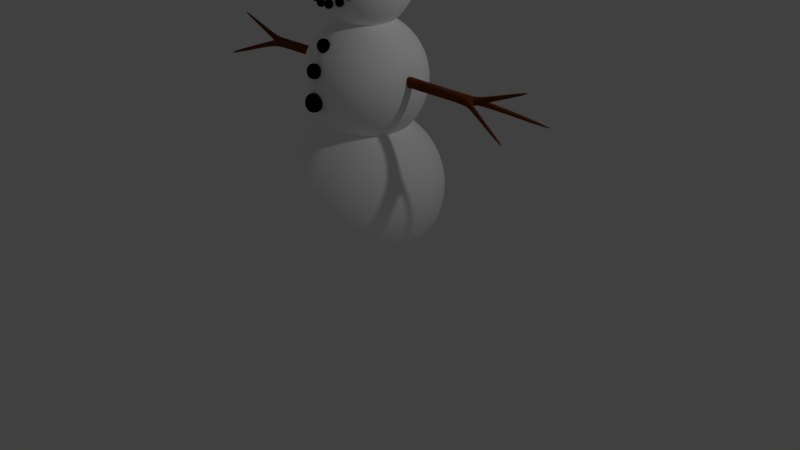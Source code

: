 # Source: Snowman.blend  (saved by Blender 2.79.0; exported with 4.5.12 LTS)
import bpy
from mathutils import Matrix  # noqa: F401  (used for matrix-valued properties, if any)

bpy.ops.wm.read_factory_settings(use_empty=True)
scene = bpy.context.scene
scene.name = 'Scene'

# ---- collections
col_collection_1 = bpy.data.collections.new('Collection 1'); scene.collection.children.link(col_collection_1)

# ---- materials (node trees are filled in below, after node groups)
mat_snow = bpy.data.materials.new('Snow')
mat_snow.alpha_threshold = 0.0
mat_snow.use_transparent_shadow = False
mat_snow.diffuse_color = (1.0, 1.0, 1.0, 1.0)
mat_snow.roughness = 0.5
mat_coals = bpy.data.materials.new('Coals')
mat_coals.alpha_threshold = 0.0
mat_coals.use_transparent_shadow = False
mat_coals.diffuse_color = (0.0, 0.0, 0.0, 1.0)
mat_coals.roughness = 0.5
mat_carrot = bpy.data.materials.new('Carrot')
mat_carrot.alpha_threshold = 0.0
mat_carrot.use_transparent_shadow = False
mat_carrot.diffuse_color = (1.0, 0.1778, 0.0, 1.0)
mat_carrot.roughness = 0.5
mat_twigs = bpy.data.materials.new('Twigs')
mat_twigs.alpha_threshold = 0.0
mat_twigs.use_transparent_shadow = False
mat_twigs.diffuse_color = (0.1523, 0.04068, 0.01006, 1.0)
mat_twigs.roughness = 0.5
mat_hat = bpy.data.materials.new('Hat')
mat_hat.alpha_threshold = 0.0
mat_hat.use_transparent_shadow = False
mat_hat.diffuse_color = (0.0, 0.0, 0.0, 1.0)
mat_hat.roughness = 0.5
mat_hat_stripe = bpy.data.materials.new('Hat-Stripe')
mat_hat_stripe.alpha_threshold = 0.0
mat_hat_stripe.use_transparent_shadow = False
mat_hat_stripe.diffuse_color = (0.8, 0.002989, 0.0, 1.0)
mat_hat_stripe.roughness = 0.5

# ---- material node trees

# ---- world
world_world = bpy.data.worlds.new('World'); scene.world = world_world
world_world.color = (0.05088, 0.05088, 0.05088)
world_world.use_sun_shadow = False
world_world.sun_shadow_jitter_overblur = 0.0
world_world.cycles.sampling_method = 'MANUAL'

# ---- cameras
cam_camera = bpy.data.cameras.new('Camera')
cam_camera.clip_end = 100.0
cam_camera.lens = 35.0
cam_camera.sensor_width = 32.0
cam_camera.sensor_height = 18.0
cam_camera.ortho_scale = 7.314
cam_camera.dof.focus_distance = 0.0
cam_camera.dof.aperture_fstop = 128.0

# ---- lights
light_lamp = bpy.data.lights.new('Lamp', 'POINT')
light_lamp.transmission_factor = 0.0
light_lamp.cutoff_distance = 30.0
light_lamp.energy = 100.0
light_lamp.shadow_buffer_clip_start = 1.001
light_lamp.shadow_soft_size = 0.1
light_lamp.shadow_maximum_resolution = 0.006
light_lamp.use_absolute_resolution = True

# ---- meshes
me_sphere_001 = bpy.data.meshes.new('Sphere.001')
me_sphere_001.from_pydata([(0.0, 0.3827, 1.905), (0.0, 0.7071, 1.688), (0.0, 0.9239, 1.364), (0.0, 1.0, 0.981), (0.0, 0.9239, 0.5983), (0.0, 0.7071, 0.2739), (0.0, 0.3827, 0.05712), (0.0, 1.51e-07, -0.019), (0.0, 1.149e-08, 1.981), (0.1464, 0.3536, 1.905), (0.2706, 0.6533, 1.688), (0.3536, 0.8536, 1.364), (0.3827, 0.9239, 0.981), (0.3536, 0.8536, 0.5983), (0.2706, 0.6533, 0.2739), (0.1464, 0.3536, 0.05712), (0.2706, 0.2706, 1.905), (0.5, 0.5, 1.688), (0.6533, 0.6533, 1.364), (0.7071, 0.7071, 0.981), (0.6533, 0.6533, 0.5983), (0.5, 0.5, 0.2739), (0.2706, 0.2706, 0.05712), (0.3536, 0.1464, 1.905), (0.6533, 0.2706, 1.688), (0.8536, 0.3536, 1.364), (0.9239, 0.3827, 0.981), (0.8536, 0.3536, 0.5983), (0.6533, 0.2706, 0.2739), (0.3536, 0.1464, 0.05712), (0.3827, 1.307e-07, 1.905), (0.7071, 7.11e-08, 1.688), (0.9239, 1.149e-08, 1.364), (1.0, 1.149e-08, 0.981), (0.9239, 1.149e-08, 0.5983), (0.7071, 7.11e-08, 0.2739), (0.3827, 5.62e-08, 0.05712), (0.3536, -0.1464, 1.905), (0.6533, -0.2706, 1.688), (0.8536, -0.3536, 1.364), (0.9239, -0.3827, 0.981), (0.8536, -0.3536, 0.5983), (0.6533, -0.2706, 0.2739), (0.3536, -0.1464, 0.05712), (0.2706, -0.2706, 1.905), (0.5, -0.5, 1.688), (0.6533, -0.6533, 1.364), (0.7071, -0.7071, 0.981), (0.6533, -0.6533, 0.5983), (0.5, -0.5, 0.2739), (0.2706, -0.2706, 0.05712), (0.1464, -0.3536, 1.905), (0.2706, -0.6533, 1.688), (0.3536, -0.8536, 1.364), (0.3827, -0.9239, 0.981), (0.3536, -0.8536, 0.5983), (0.2706, -0.6533, 0.2739), (0.1464, -0.3536, 0.05712), (0.0, -0.3827, 1.905), (0.0, -0.7071, 1.688), (0.0, -0.9239, 1.364), (0.0, -1.0, 0.981), (0.0, -0.9239, 0.5983), (0.0, -0.7071, 0.2739), (0.0, -0.3827, 0.05712), (0.0, 0.2987, 3.065), (0.0, 0.552, 2.896), (0.0, 0.7212, 2.642), (0.0, 0.7806, 2.344), (0.0, 0.7212, 2.045), (0.0, 0.552, 1.792), (0.0, 0.2987, 1.622), (0.0, 1.724e-07, 1.563), (0.0, 6.353e-08, 3.124), (0.1143, 0.276, 3.065), (0.2112, 0.51, 2.896), (0.276, 0.6663, 2.642), (0.2987, 0.7212, 2.344), (0.276, 0.6663, 2.045), (0.2112, 0.51, 1.792), (0.1143, 0.276, 1.622), (0.2112, 0.2112, 3.065), (0.3903, 0.3903, 2.896), (0.51, 0.51, 2.642), (0.552, 0.552, 2.344), (0.51, 0.51, 2.045), (0.3903, 0.3903, 1.792), (0.2112, 0.2112, 1.622), (0.276, 0.1143, 3.065), (0.51, 0.2112, 2.896), (0.6663, 0.276, 2.642), (0.7212, 0.2987, 2.344), (0.6663, 0.276, 2.045), (0.51, 0.2112, 1.792), (0.276, 0.1143, 1.622), (0.2987, 1.566e-07, 3.065), (0.552, 1.101e-07, 2.896), (0.7212, 6.353e-08, 2.642), (0.7806, 6.353e-08, 2.344), (0.7212, 6.353e-08, 2.045), (0.552, 1.101e-07, 1.792), (0.2987, 9.842e-08, 1.622), (0.276, -0.1143, 3.065), (0.51, -0.2112, 2.896), (0.6663, -0.276, 2.642), (0.7212, -0.2987, 2.344), (0.6663, -0.276, 2.045), (0.51, -0.2112, 1.792), (0.276, -0.1143, 1.622), (0.2112, -0.2112, 3.065), (0.3903, -0.3903, 2.896), (0.51, -0.51, 2.642), (0.552, -0.552, 2.344), (0.51, -0.51, 2.045), (0.3903, -0.3903, 1.792), (0.2112, -0.2112, 1.622), (0.1143, -0.276, 3.065), (0.2112, -0.51, 2.896), (0.276, -0.6663, 2.642), (0.2987, -0.7212, 2.344), (0.276, -0.6663, 2.045), (0.2112, -0.51, 1.792), (0.1143, -0.276, 1.622), (0.0, -0.2987, 3.065), (0.0, -0.552, 2.896), (0.0, -0.7212, 2.642), (0.0, -0.7806, 2.344), (0.0, -0.7212, 2.045), (0.0, -0.552, 1.792), (0.0, -0.2987, 1.622), (0.0, 0.2364, 4.089), (0.0, 0.4369, 3.955), (0.0, 0.5708, 3.755), (0.0, 0.6179, 3.518), (0.0, 0.5708, 3.282), (0.0, 0.4369, 3.081), (0.0, 0.2364, 2.948), (0.0, 1.798e-07, 2.901), (0.0, 9.364e-08, 4.136), (0.09048, 0.2184, 4.089), (0.1672, 0.4036, 3.955), (0.2184, 0.5274, 3.755), (0.2364, 0.5708, 3.518), (0.2184, 0.5274, 3.282), (0.1672, 0.4036, 3.081), (0.09048, 0.2184, 2.948), (0.1672, 0.1672, 4.089), (0.3089, 0.3089, 3.955), (0.4036, 0.4036, 3.755), (0.4369, 0.4369, 3.518), (0.4036, 0.4036, 3.282), (0.3089, 0.3089, 3.081), (0.1672, 0.1672, 2.948), (0.2184, 0.09048, 4.089), (0.4036, 0.1672, 3.955), (0.5274, 0.2184, 3.755), (0.5708, 0.2364, 3.518), (0.5274, 0.2184, 3.282), (0.4036, 0.1672, 3.081), (0.2184, 0.09048, 2.948), (0.2364, 1.673e-07, 4.089), (0.4369, 1.305e-07, 3.955), (0.5708, 9.364e-08, 3.755), (0.6179, 9.364e-08, 3.518), (0.5708, 9.364e-08, 3.282), (0.4369, 1.305e-07, 3.081), (0.2364, 1.213e-07, 2.948), (0.2184, -0.09048, 4.089), (0.4036, -0.1672, 3.955), (0.5274, -0.2184, 3.755), (0.5708, -0.2364, 3.518), (0.5274, -0.2184, 3.282), (0.4036, -0.1672, 3.081), (0.2184, -0.09048, 2.948), (0.1672, -0.1672, 4.089), (0.3089, -0.3089, 3.955), (0.4036, -0.4036, 3.755), (0.4369, -0.4369, 3.518), (0.4036, -0.4036, 3.282), (0.3089, -0.3089, 3.081), (0.1672, -0.1672, 2.948), (0.09048, -0.2184, 4.089), (0.1672, -0.4036, 3.955), (0.2184, -0.5274, 3.755), (0.2364, -0.5708, 3.518), (0.2184, -0.5274, 3.282), (0.1672, -0.4036, 3.081), (0.09048, -0.2184, 2.948), (0.0, -0.2364, 4.089), (0.0, -0.4369, 3.955), (0.0, -0.5708, 3.755), (0.0, -0.6179, 3.518), (0.0, -0.5708, 3.282), (0.0, -0.4369, 3.081), (0.0, -0.2364, 2.948), (0.2114, -0.5349, 3.584), (0.2705, -0.4758, 3.785), (0.295, -0.4513, 3.702), (0.2705, -0.4758, 3.618), (0.295, -0.5349, 3.785), (0.3296, -0.5349, 3.702), (0.295, -0.5349, 3.618), (0.2705, -0.5939, 3.785), (0.295, -0.6184, 3.702), (0.2705, -0.5939, 3.618), (0.2114, -0.6184, 3.785), (0.2114, -0.653, 3.702), (0.2114, -0.6184, 3.618), (0.2114, -0.5349, 3.82), (0.1524, -0.5939, 3.785), (0.1279, -0.6184, 3.702), (0.1524, -0.5939, 3.618), (0.1279, -0.5349, 3.785), (0.09334, -0.5349, 3.702), (0.1279, -0.5349, 3.618), (0.1524, -0.4758, 3.785), (0.1279, -0.4513, 3.702), (0.1524, -0.4758, 3.618), (0.2114, -0.4513, 3.785), (0.2114, -0.4167, 3.702), (0.2114, -0.4513, 3.618), (0.3118, -0.4953, 3.341), (0.3418, -0.4654, 3.444), (0.3542, -0.453, 3.401), (0.3418, -0.4654, 3.359), (0.3542, -0.4953, 3.444), (0.3717, -0.4953, 3.401), (0.3542, -0.4953, 3.359), (0.3418, -0.5253, 3.444), (0.3542, -0.5377, 3.401), (0.3418, -0.5253, 3.359), (0.3118, -0.5377, 3.444), (0.3118, -0.5553, 3.401), (0.3118, -0.5377, 3.359), (0.3118, -0.4953, 3.461), (0.2818, -0.5253, 3.444), (0.2694, -0.5377, 3.401), (0.2818, -0.5253, 3.359), (0.2694, -0.4953, 3.444), (0.2519, -0.4953, 3.401), (0.2694, -0.4953, 3.359), (0.2818, -0.4654, 3.444), (0.2694, -0.453, 3.401), (0.2818, -0.4654, 3.359), (0.3118, -0.453, 3.444), (0.3118, -0.4354, 3.401), (0.3118, -0.453, 3.359), (0.1997, -0.5292, 3.258), (0.2296, -0.4993, 3.36), (0.2421, -0.4869, 3.318), (0.2296, -0.4993, 3.275), (0.2421, -0.5292, 3.36), (0.2596, -0.5292, 3.318), (0.2421, -0.5292, 3.275), (0.2296, -0.5592, 3.36), (0.2421, -0.5716, 3.318), (0.2296, -0.5592, 3.275), (0.1997, -0.5716, 3.36), (0.1997, -0.5892, 3.318), (0.1997, -0.5716, 3.275), (0.1997, -0.5292, 3.378), (0.1697, -0.5592, 3.36), (0.1573, -0.5716, 3.318), (0.1697, -0.5592, 3.275), (0.1573, -0.5292, 3.36), (0.1397, -0.5292, 3.318), (0.1573, -0.5292, 3.275), (0.1697, -0.4993, 3.36), (0.1573, -0.4869, 3.318), (0.1697, -0.4993, 3.275), (0.1997, -0.4869, 3.36), (0.1997, -0.4693, 3.318), (0.1997, -0.4869, 3.275), (0.06547, -0.5694, 3.223), (0.09544, -0.5394, 3.325), (0.1079, -0.527, 3.283), (0.09544, -0.5394, 3.241), (0.1079, -0.5694, 3.325), (0.1254, -0.5694, 3.283), (0.1079, -0.5694, 3.241), (0.09544, -0.5994, 3.325), (0.1079, -0.6118, 3.283), (0.09544, -0.5994, 3.241), (0.06547, -0.6118, 3.325), (0.06547, -0.6293, 3.283), (0.06547, -0.6118, 3.241), (0.06547, -0.5694, 3.343), (0.0355, -0.5994, 3.325), (0.02309, -0.6118, 3.283), (0.0355, -0.5994, 3.241), (0.02309, -0.5694, 3.325), (0.005531, -0.5694, 3.283), (0.02309, -0.5694, 3.241), (0.0355, -0.5394, 3.325), (0.02309, -0.527, 3.283), (0.0355, -0.5394, 3.241), (0.06547, -0.527, 3.325), (0.06547, -0.5095, 3.283), (0.06547, -0.527, 3.241), (0.0, -0.47, 3.581), (0.0, -1.47, 3.481), (0.0866, -0.47, 3.531), (0.0866, -0.47, 3.431), (0.0, -0.47, 3.381), (0.4951, -0.04784, 2.398), (0.4951, -0.04784, 2.489), (0.4951, 0.04784, 2.398), (0.4951, 0.04784, 2.489), (1.668, -0.07731, 2.411), (1.668, -0.07898, 2.465), (1.668, 0.08082, 2.411), (1.668, 0.08248, 2.465), (0.4951, 0.02182, 2.381), (0.4951, -0.02182, 2.381), (0.4951, -0.02182, 2.506), (0.4951, 0.02182, 2.506), (1.668, -0.04097, 2.385), (1.668, 0.04397, 2.385), (1.668, 0.03953, 2.502), (1.668, -0.03657, 2.501), (1.465, 0.04734, 2.407), (1.465, 0.04734, 2.48), (1.465, -0.04734, 2.407), (1.465, -0.04734, 2.48), (1.465, 0.01983, 2.5), (1.465, -0.01983, 2.5), (1.465, 0.01983, 2.387), (1.465, -0.01983, 2.387), (1.836, 0.1855, 2.426), (1.836, 0.1855, 2.36), (1.836, 0.1375, 2.36), (1.836, 0.1375, 2.426), (2.932, 0.7549, 2.038), (1.845, -0.02398, 2.471), (1.845, 0.02398, 2.471), (1.845, 0.02398, 2.537), (1.845, -0.02398, 2.537), (2.994, 0.0, 2.926), (1.834, -0.1044, 2.426), (1.834, -0.1524, 2.426), (1.834, -0.1524, 2.36), (1.834, -0.1044, 2.36), (2.901, -0.4901, 2.038), (0.0, 0.8473, 3.754), (0.0, 0.4803, 3.956), (0.3023, 0.7875, 3.76), (0.1545, 0.4497, 3.96), (0.5586, 0.6172, 3.778), (0.2855, 0.3627, 3.969), (0.7298, 0.3623, 3.805), (0.373, 0.2324, 3.982), (0.7899, 0.0617, 3.837), (0.4037, 0.07879, 3.999), (0.7298, -0.2389, 3.868), (0.373, -0.07486, 4.015), (0.5586, -0.4938, 3.895), (0.2855, -0.2051, 4.029), (0.3023, -0.6641, 3.913), (0.1545, -0.2922, 4.038), (0.0, -0.7239, 3.919), (0.0, -0.3227, 4.041), (-0.3023, -0.6641, 3.913), (-0.1545, -0.2922, 4.038), (-0.5586, -0.4938, 3.895), (-0.2855, -0.2051, 4.029), (-0.7298, -0.2389, 3.868), (-0.373, -0.07486, 4.015), (-0.7899, 0.0617, 3.837), (-0.4037, 0.07879, 3.999), (-0.7298, 0.3623, 3.805), (-0.373, 0.2324, 3.982), (-0.5586, 0.6172, 3.778), (-0.2855, 0.3627, 3.969), (-0.3023, 0.7875, 3.76), (-0.1545, 0.4497, 3.96), (0.2977, 0.7934, 3.923), (0.0, 0.8523, 3.917), (0.55, 0.6258, 3.941), (0.7186, 0.3748, 3.967), (0.7778, 0.07879, 3.999), (0.7186, -0.2172, 4.03), (0.55, -0.4682, 4.056), (0.2977, -0.6359, 4.074), (0.0, -0.6947, 4.08), (-0.2977, -0.6359, 4.074), (-0.55, -0.4682, 4.056), (-0.7186, -0.2172, 4.03), (-0.7778, 0.07879, 3.999), (-0.7186, 0.3748, 3.967), (-0.55, 0.6258, 3.941), (-0.2977, 0.7934, 3.923), (0.2011, 0.6338, 4.777), (0.0, 0.6736, 4.773), (0.3717, 0.5205, 4.789), (0.4856, 0.3509, 4.807), (0.5256, 0.1509, 4.828), (0.4856, -0.04913, 4.849), (0.3717, -0.2187, 4.867), (0.2011, -0.332, 4.879), (0.0, -0.3718, 4.883), (-0.2011, -0.332, 4.879), (-0.3717, -0.2187, 4.867), (-0.4856, -0.04913, 4.849), (-0.5256, 0.1509, 4.828), (-0.4856, 0.3509, 4.807), (-0.3717, 0.5205, 4.789), (-0.2011, 0.6338, 4.777), (-0.363, 0.5015, 4.674), (-0.1965, 0.6122, 4.662), (0.1965, -0.3312, 4.762), (0.0, -0.3701, 4.766), (0.0, 0.651, 4.658), (0.1965, 0.6122, 4.662), (-0.1965, -0.3312, 4.762), (0.363, 0.5015, 4.674), (-0.363, -0.2205, 4.75), (0.4743, 0.3359, 4.692), (-0.4743, -0.05488, 4.733), (0.5134, 0.1405, 4.712), (-0.5134, 0.1405, 4.712), (0.4743, -0.05488, 4.733), (-0.4743, 0.3359, 4.692), (0.363, -0.2205, 4.75), (-0.1627, 0.4937, 4.187), (0.0, -0.3198, 4.273), (0.1627, 0.4937, 4.187), (-0.1627, -0.2877, 4.27), (0.3007, 0.402, 4.197), (-0.3007, -0.196, 4.26), (0.3928, 0.2648, 4.211), (-0.3928, -0.0588, 4.245), (0.4252, 0.103, 4.228), (-0.4252, 0.103, 4.228), (0.3928, -0.0588, 4.245), (-0.3928, 0.2648, 4.211), (0.3007, -0.196, 4.26), (-0.3007, 0.402, 4.197), (0.1627, -0.2877, 4.27), (0.0, 0.5259, 4.184), (0.3022, -0.6582, 3.967), (0.3008, -0.649, 4.021), (0.5585, -0.488, 3.949), (0.5557, -0.4795, 4.003), (0.7297, -0.2332, 3.922), (0.7261, -0.226, 3.976), (0.7898, 0.0674, 3.891), (0.7859, 0.07312, 3.945), (0.7297, 0.368, 3.859), (0.7261, 0.3722, 3.913), (0.5585, 0.6228, 3.832), (0.5557, 0.6258, 3.887), (0.3022, 0.793, 3.814), (0.3008, 0.7952, 3.869), (0.0, 0.8547, 3.862), (0.0, 0.8528, 3.808), (0.0, 0.5608, 3.948), (0.1855, 0.5241, 3.952), (0.3427, 0.4196, 3.963), (0.4478, 0.2633, 3.979), (0.4847, 0.07879, 3.999), (0.4478, -0.1057, 4.018), (0.3427, -0.262, 4.035), (0.1855, -0.3665, 4.046), (0.0, -0.4032, 4.05), (-0.1855, -0.3665, 4.046), (-0.3427, -0.262, 4.035), (-0.4478, -0.1057, 4.018), (-0.4847, 0.07879, 3.999), (-0.4478, 0.2633, 3.979), (-0.3427, 0.4196, 3.963), (-0.1855, 0.5241, 3.952), (0.2699, 0.7268, 3.93), (0.4987, 0.5748, 3.946), (0.6516, 0.3472, 3.97), (0.7053, 0.07879, 3.999), (0.6516, -0.1896, 4.027), (0.4987, -0.4172, 4.051), (0.2699, -0.5692, 4.067), (0.0, -0.6226, 4.073), (-0.2699, -0.5692, 4.067), (-0.4987, -0.4172, 4.051), (-0.6516, -0.1896, 4.027), (-0.7053, 0.07879, 3.999), (-0.6516, 0.3472, 3.97), (-0.4987, 0.5748, 3.946), (-0.2699, 0.7268, 3.93), (0.0, 0.7802, 3.925), (0.0, -0.7085, 4.027), (0.0, -0.718, 3.973), (-0.3008, -0.649, 4.021), (-0.3022, -0.6582, 3.967), (-0.5557, -0.4795, 4.003), (-0.5585, -0.488, 3.949), (-0.7261, -0.226, 3.976), (-0.7297, -0.2332, 3.922), (-0.7859, 0.07312, 3.945), (-0.7898, 0.0674, 3.891), (-0.7261, 0.3722, 3.913), (-0.7297, 0.368, 3.859), (-0.5557, 0.6258, 3.887), (-0.5585, 0.6228, 3.832), (-0.3008, 0.7952, 3.869), (-0.3022, 0.793, 3.814), (0.9801, 0.04754, 2.402), (0.9801, -0.04754, 2.485), (0.9801, 0.02081, 2.384), (0.9801, -0.02081, 2.384), (0.9801, 0.04754, 2.485), (0.9801, -0.04754, 2.402), (0.9801, 0.02081, 2.503), (0.9801, -0.02081, 2.503), (1.223, 0.04743, 2.483), (1.223, -0.04743, 2.404), (1.223, 0.02031, 2.502), (1.223, -0.02031, 2.502), (1.223, 0.04743, 2.404), (1.223, -0.04743, 2.483), (1.223, 0.02031, 2.385), (1.223, -0.02031, 2.385), (0.7376, 0.04768, 2.4), (0.7376, -0.04768, 2.487), (0.7376, 0.02131, 2.383), (0.7376, -0.02131, 2.383), (0.7376, 0.04768, 2.487), (0.7376, -0.04768, 2.4), (0.7376, 0.02131, 2.504), (0.7376, -0.02131, 2.504), (0.0, -0.6106, 2.732), (0.04894, -0.5657, 2.885), (0.06751, -0.5472, 2.821), (0.04894, -0.5657, 2.758), (0.06751, -0.6106, 2.885), (0.09376, -0.6106, 2.821), (0.06751, -0.6106, 2.758), (0.04894, -0.6554, 2.885), (0.06751, -0.6739, 2.821), (0.04894, -0.6554, 2.758), (0.0, -0.6739, 2.885), (0.0, -0.7002, 2.821), (0.0, -0.6739, 2.758), (0.0, -0.6106, 2.911), (0.0, -0.5472, 2.885), (0.0, -0.5209, 2.821), (0.0, -0.5472, 2.758), (0.0, -0.7592, 2.467), (0.05316, -0.7109, 2.632), (0.07317, -0.6908, 2.564), (0.05316, -0.7109, 2.495), (0.07317, -0.7592, 2.632), (0.1015, -0.7592, 2.564), (0.07317, -0.7592, 2.495), (0.05316, -0.8075, 2.632), (0.07317, -0.8275, 2.564), (0.05316, -0.8075, 2.495), (0.0, -0.8275, 2.632), (0.0, -0.8558, 2.564), (0.0, -0.8275, 2.495), (0.0, -0.7592, 2.66), (0.0, -0.6908, 2.632), (0.0, -0.6625, 2.564), (0.0, -0.6908, 2.495), (0.0, -0.7772, 2.083), (0.06327, -0.7154, 2.294), (0.08887, -0.6898, 2.207), (0.06327, -0.7154, 2.119), (0.08887, -0.7772, 2.294), (0.1251, -0.7772, 2.207), (0.08887, -0.7772, 2.119), (0.06327, -0.839, 2.294), (0.08887, -0.8646, 2.207), (0.06327, -0.839, 2.119), (0.0, -0.8646, 2.294), (0.0, -0.9008, 2.207), (0.0, -0.8646, 2.119), (0.0, -0.7772, 2.33), (0.0, -0.6898, 2.294), (0.0, -0.6536, 2.207), (0.0, -0.6898, 2.119), (-0.1558, 0.4605, 4.033), (0.0, -0.3182, 4.115), (0.1558, 0.4605, 4.033), (-0.1558, -0.2874, 4.112), (0.2878, 0.3728, 4.042), (-0.2878, -0.1996, 4.103), (0.376, 0.2415, 4.056), (-0.376, -0.06832, 4.089), (0.407, 0.08658, 4.072), (-0.407, 0.08658, 4.072), (0.376, -0.06832, 4.089), (-0.376, 0.2415, 4.056), (0.2878, -0.1996, 4.103), (-0.2878, 0.3728, 4.042), (0.1558, -0.2874, 4.112), (0.0, 0.4913, 4.03)], [], [(3, 2, 11, 12), (1, 0, 9, 10), (6, 5, 14, 15), (4, 3, 12, 13), (2, 1, 10, 11), (0, 8, 9), (7, 6, 15), (5, 4, 13, 14), (15, 14, 21, 22), (13, 12, 19, 20), (11, 10, 17, 18), (9, 8, 16), (7, 15, 22), (14, 13, 20, 21), (12, 11, 18, 19), (10, 9, 16, 17), (16, 8, 23), (7, 22, 29), (21, 20, 27, 28), (19, 18, 25, 26), (17, 16, 23, 24), (22, 21, 28, 29), (20, 19, 26, 27), (18, 17, 24, 25), (28, 27, 34, 35), (26, 25, 32, 33), (24, 23, 30, 31), (29, 28, 35, 36), (27, 26, 33, 34), (25, 24, 31, 32), (23, 8, 30), (7, 29, 36), (36, 35, 42, 43), (34, 33, 40, 41), (32, 31, 38, 39), (30, 8, 37), (7, 36, 43), (35, 34, 41, 42), (33, 32, 39, 40), (31, 30, 37, 38), (41, 40, 47, 48), (39, 38, 45, 46), (37, 8, 44), (7, 43, 50), (42, 41, 48, 49), (40, 39, 46, 47), (38, 37, 44, 45), (43, 42, 49, 50), (7, 50, 57), (49, 48, 55, 56), (47, 46, 53, 54), (45, 44, 51, 52), (50, 49, 56, 57), (48, 47, 54, 55), (46, 45, 52, 53), (44, 8, 51), (54, 53, 60, 61), (52, 51, 58, 59), (57, 56, 63, 64), (55, 54, 61, 62), (53, 52, 59, 60), (51, 8, 58), (7, 57, 64), (56, 55, 62, 63), (68, 67, 76, 77), (66, 65, 74, 75), (71, 70, 79, 80), (69, 68, 77, 78), (67, 66, 75, 76), (65, 73, 74), (72, 71, 80), (70, 69, 78, 79), (80, 79, 86, 87), (78, 77, 84, 85), (76, 75, 82, 83), (74, 73, 81), (72, 80, 87), (79, 78, 85, 86), (77, 76, 83, 84), (75, 74, 81, 82), (81, 73, 88), (72, 87, 94), (86, 85, 92, 93), (84, 83, 90, 91), (82, 81, 88, 89), (87, 86, 93, 94), (85, 84, 91, 92), (83, 82, 89, 90), (93, 92, 99, 100), (91, 90, 97, 98), (89, 88, 95, 96), (94, 93, 100, 101), (92, 91, 98, 99), (90, 89, 96, 97), (88, 73, 95), (72, 94, 101), (101, 100, 107, 108), (99, 98, 105, 106), (97, 96, 103, 104), (95, 73, 102), (72, 101, 108), (100, 99, 106, 107), (98, 97, 104, 105), (96, 95, 102, 103), (106, 105, 112, 113), (104, 103, 110, 111), (102, 73, 109), (72, 108, 115), (107, 106, 113, 114), (105, 104, 111, 112), (103, 102, 109, 110), (108, 107, 114, 115), (72, 115, 122), (114, 113, 120, 121), (112, 111, 118, 119), (110, 109, 116, 117), (115, 114, 121, 122), (113, 112, 119, 120), (111, 110, 117, 118), (109, 73, 116), (119, 118, 125, 126), (117, 116, 123, 124), (122, 121, 128, 129), (120, 119, 126, 127), (118, 117, 124, 125), (116, 73, 123), (72, 122, 129), (121, 120, 127, 128), (133, 132, 141, 142), (131, 130, 139, 140), (136, 135, 144, 145), (134, 133, 142, 143), (132, 131, 140, 141), (130, 138, 139), (137, 136, 145), (135, 134, 143, 144), (145, 144, 151, 152), (143, 142, 149, 150), (141, 140, 147, 148), (139, 138, 146), (137, 145, 152), (144, 143, 150, 151), (142, 141, 148, 149), (140, 139, 146, 147), (146, 138, 153), (137, 152, 159), (151, 150, 157, 158), (149, 148, 155, 156), (147, 146, 153, 154), (152, 151, 158, 159), (150, 149, 156, 157), (148, 147, 154, 155), (158, 157, 164, 165), (156, 155, 162, 163), (154, 153, 160, 161), (159, 158, 165, 166), (157, 156, 163, 164), (155, 154, 161, 162), (153, 138, 160), (137, 159, 166), (166, 165, 172, 173), (164, 163, 170, 171), (162, 161, 168, 169), (160, 138, 167), (137, 166, 173), (165, 164, 171, 172), (163, 162, 169, 170), (161, 160, 167, 168), (171, 170, 177, 178), (169, 168, 175, 176), (167, 138, 174), (137, 173, 180), (172, 171, 178, 179), (170, 169, 176, 177), (168, 167, 174, 175), (173, 172, 179, 180), (137, 180, 187), (179, 178, 185, 186), (177, 176, 183, 184), (175, 174, 181, 182), (180, 179, 186, 187), (178, 177, 184, 185), (176, 175, 182, 183), (174, 138, 181), (184, 183, 190, 191), (182, 181, 188, 189), (187, 186, 193, 194), (185, 184, 191, 192), (183, 182, 189, 190), (181, 138, 188), (137, 187, 194), (186, 185, 192, 193), (220, 219, 197, 198), (218, 208, 196), (195, 220, 198), (219, 218, 196, 197), (198, 197, 200, 201), (196, 208, 199), (195, 198, 201), (197, 196, 199, 200), (201, 200, 203, 204), (199, 208, 202), (195, 201, 204), (200, 199, 202, 203), (204, 203, 206, 207), (202, 208, 205), (195, 204, 207), (203, 202, 205, 206), (207, 206, 210, 211), (205, 208, 209), (195, 207, 211), (206, 205, 209, 210), (210, 209, 212, 213), (211, 210, 213, 214), (209, 208, 212), (195, 211, 214), (195, 214, 217), (213, 212, 215, 216), (214, 213, 216, 217), (212, 208, 215), (195, 217, 220), (216, 215, 218, 219), (217, 216, 219, 220), (215, 208, 218), (246, 245, 223, 224), (244, 234, 222), (221, 246, 224), (245, 244, 222, 223), (224, 223, 226, 227), (222, 234, 225), (221, 224, 227), (223, 222, 225, 226), (227, 226, 229, 230), (225, 234, 228), (221, 227, 230), (226, 225, 228, 229), (230, 229, 232, 233), (228, 234, 231), (221, 230, 233), (229, 228, 231, 232), (233, 232, 236, 237), (231, 234, 235), (221, 233, 237), (232, 231, 235, 236), (236, 235, 238, 239), (237, 236, 239, 240), (235, 234, 238), (221, 237, 240), (221, 240, 243), (239, 238, 241, 242), (240, 239, 242, 243), (238, 234, 241), (221, 243, 246), (242, 241, 244, 245), (243, 242, 245, 246), (241, 234, 244), (272, 271, 249, 250), (270, 260, 248), (247, 272, 250), (271, 270, 248, 249), (250, 249, 252, 253), (248, 260, 251), (247, 250, 253), (249, 248, 251, 252), (253, 252, 255, 256), (251, 260, 254), (247, 253, 256), (252, 251, 254, 255), (256, 255, 258, 259), (254, 260, 257), (247, 256, 259), (255, 254, 257, 258), (259, 258, 262, 263), (257, 260, 261), (247, 259, 263), (258, 257, 261, 262), (262, 261, 264, 265), (263, 262, 265, 266), (261, 260, 264), (247, 263, 266), (247, 266, 269), (265, 264, 267, 268), (266, 265, 268, 269), (264, 260, 267), (247, 269, 272), (268, 267, 270, 271), (269, 268, 271, 272), (267, 260, 270), (298, 297, 275, 276), (296, 286, 274), (273, 298, 276), (297, 296, 274, 275), (276, 275, 278, 279), (274, 286, 277), (273, 276, 279), (275, 274, 277, 278), (279, 278, 281, 282), (277, 286, 280), (273, 279, 282), (278, 277, 280, 281), (282, 281, 284, 285), (280, 286, 283), (273, 282, 285), (281, 280, 283, 284), (285, 284, 288, 289), (283, 286, 287), (273, 285, 289), (284, 283, 287, 288), (288, 287, 290, 291), (289, 288, 291, 292), (287, 286, 290), (273, 289, 292), (273, 292, 295), (291, 290, 293, 294), (292, 291, 294, 295), (290, 286, 293), (273, 295, 298), (294, 293, 296, 297), (295, 294, 297, 298), (293, 286, 296), (299, 300, 301), (301, 300, 302), (302, 300, 303), (312, 315, 307, 306), (320, 321, 311, 310), (524, 520, 305, 304), (327, 316, 308, 322), (526, 314, 305, 520), (523, 307, 315, 525), (525, 315, 314, 526), (320, 310, 317, 326), (326, 317, 316, 327), (304, 305, 314, 313), (313, 314, 315, 312), (517, 326, 327, 518), (515, 320, 326, 517), (318, 324, 325, 319), (311, 321, 324, 318), (319, 325, 323, 309), (518, 327, 322, 512), (308, 309, 323, 322), (515, 511, 321, 320), (310, 311, 328, 329), (316, 317, 334, 333), (309, 308, 340, 339), (328, 331, 332), (318, 317, 330, 331), (317, 310, 329, 330), (311, 318, 331, 328), (329, 328, 332), (331, 330, 332), (330, 329, 332), (335, 336, 337), (317, 318, 335, 334), (319, 316, 333, 336), (318, 319, 336, 335), (334, 335, 337), (333, 334, 337), (336, 333, 337), (341, 338, 342), (308, 316, 341, 340), (316, 319, 338, 341), (319, 309, 339, 338), (339, 340, 342), (340, 341, 342), (338, 339, 342), (373, 502, 454, 343), (453, 376, 375, 452), (452, 375, 377, 450), (450, 377, 378, 448), (448, 378, 379, 446), (446, 379, 380, 444), (444, 380, 381, 442), (442, 381, 382, 440), (440, 382, 383, 487), (487, 383, 384, 489), (489, 384, 385, 491), (491, 385, 386, 493), (493, 386, 387, 495), (495, 387, 388, 497), (408, 407, 405, 406), (497, 388, 389, 499), (499, 389, 390, 501), (343, 345, 347, 349, 351, 353, 355, 357, 359, 361, 363, 365, 367, 369, 371, 373), (486, 471, 375, 376), (471, 472, 377, 375), (472, 473, 378, 377), (473, 474, 379, 378), (474, 475, 380, 379), (475, 476, 381, 380), (476, 477, 382, 381), (477, 478, 383, 382), (478, 479, 384, 383), (479, 480, 385, 384), (480, 481, 386, 385), (481, 482, 387, 386), (482, 483, 388, 387), (483, 484, 389, 388), (484, 485, 390, 389), (485, 486, 376, 390), (391, 392, 406, 405, 404, 403, 402, 401, 400, 399, 398, 397, 396, 395, 394, 393), (410, 409, 398, 399), (412, 411, 392, 391), (411, 408, 406, 392), (413, 410, 399, 400), (414, 412, 391, 393), (415, 413, 400, 401), (416, 414, 393, 394), (417, 415, 401, 402), (418, 416, 394, 395), (419, 417, 402, 403), (420, 418, 395, 396), (421, 419, 403, 404), (422, 420, 396, 397), (407, 421, 404, 405), (409, 422, 397, 398), (437, 435, 422, 409), (436, 434, 421, 407), (435, 433, 420, 422), (434, 432, 419, 421), (433, 431, 418, 420), (432, 430, 417, 419), (431, 429, 416, 418), (430, 428, 415, 417), (429, 427, 414, 416), (428, 426, 413, 415), (427, 425, 412, 414), (426, 424, 410, 413), (438, 423, 408, 411), (425, 438, 411, 412), (424, 437, 409, 410), (423, 436, 407, 408), (578, 591, 436, 423), (579, 592, 437, 424), (580, 593, 438, 425), (593, 578, 423, 438), (581, 579, 424, 426), (582, 580, 425, 427), (583, 581, 426, 428), (584, 582, 427, 429), (585, 583, 428, 430), (586, 584, 429, 431), (587, 585, 430, 432), (588, 586, 431, 433), (589, 587, 432, 434), (590, 588, 433, 435), (591, 589, 434, 436), (592, 590, 435, 437), (357, 439, 488, 359), (488, 487, 489, 490), (359, 488, 490, 361), (490, 489, 491, 492), (361, 490, 492, 363), (492, 491, 493, 494), (363, 492, 494, 365), (494, 493, 495, 496), (365, 494, 496, 367), (496, 495, 497, 498), (367, 496, 498, 369), (498, 497, 499, 500), (369, 498, 500, 371), (500, 499, 501, 502), (371, 500, 502, 373), (502, 501, 453, 454), (374, 344, 455, 470), (372, 374, 470, 469), (370, 372, 469, 468), (368, 370, 468, 467), (366, 368, 467, 466), (364, 366, 466, 465), (362, 364, 465, 464), (360, 362, 464, 463), (358, 360, 463, 462), (356, 358, 462, 461), (354, 356, 461, 460), (352, 354, 460, 459), (350, 352, 459, 458), (348, 350, 458, 457), (346, 348, 457, 456), (344, 346, 456, 455), (470, 455, 486, 485), (469, 470, 485, 484), (468, 469, 484, 483), (467, 468, 483, 482), (466, 467, 482, 481), (465, 466, 481, 480), (464, 465, 480, 479), (463, 464, 479, 478), (462, 463, 478, 477), (461, 462, 477, 476), (460, 461, 476, 475), (459, 460, 475, 474), (458, 459, 474, 473), (457, 458, 473, 472), (456, 457, 472, 471), (455, 456, 471, 486), (501, 390, 376, 453), (439, 440, 487, 488), (355, 441, 439, 357), (441, 442, 440, 439), (353, 443, 441, 355), (443, 444, 442, 441), (351, 445, 443, 353), (445, 446, 444, 443), (349, 447, 445, 351), (447, 448, 446, 445), (347, 449, 447, 349), (449, 450, 448, 447), (345, 451, 449, 347), (451, 452, 450, 449), (343, 454, 451, 345), (454, 453, 452, 451), (519, 523, 507, 503), (522, 506, 508, 524), (519, 503, 505, 521), (521, 505, 506, 522), (513, 509, 510, 514), (511, 507, 509, 513), (514, 510, 504, 516), (512, 516, 504, 508), (322, 323, 516, 512), (325, 514, 516, 323), (321, 511, 513, 324), (324, 513, 514, 325), (503, 507, 511, 515), (506, 518, 512, 508), (503, 515, 517, 505), (505, 517, 518, 506), (312, 521, 522, 313), (306, 519, 521, 312), (313, 522, 524, 304), (306, 307, 523, 519), (509, 525, 526, 510), (507, 523, 525, 509), (510, 526, 520, 504), (508, 504, 520, 524), (543, 542, 529, 530), (541, 540, 528), (527, 543, 530), (542, 541, 528, 529), (530, 529, 532, 533), (528, 540, 531), (527, 530, 533), (529, 528, 531, 532), (533, 532, 535, 536), (531, 540, 534), (527, 533, 536), (532, 531, 534, 535), (536, 535, 538, 539), (534, 540, 537), (527, 536, 539), (535, 534, 537, 538), (560, 559, 546, 547), (558, 557, 545), (544, 560, 547), (559, 558, 545, 546), (547, 546, 549, 550), (545, 557, 548), (544, 547, 550), (546, 545, 548, 549), (550, 549, 552, 553), (548, 557, 551), (544, 550, 553), (549, 548, 551, 552), (553, 552, 555, 556), (551, 557, 554), (544, 553, 556), (552, 551, 554, 555), (577, 576, 563, 564), (575, 574, 562), (561, 577, 564), (576, 575, 562, 563), (564, 563, 566, 567), (562, 574, 565), (561, 564, 567), (563, 562, 565, 566), (567, 566, 569, 570), (565, 574, 568), (561, 567, 570), (566, 565, 568, 569), (570, 569, 572, 573), (568, 574, 571), (561, 570, 573), (569, 568, 571, 572), (358, 356, 590, 592), (372, 370, 589, 591), (356, 354, 588, 590), (370, 368, 587, 589), (354, 352, 586, 588), (368, 366, 585, 587), (352, 350, 584, 586), (366, 364, 583, 585), (350, 348, 582, 584), (364, 362, 581, 583), (348, 346, 580, 582), (362, 360, 579, 581), (344, 374, 578, 593), (346, 344, 593, 580), (360, 358, 592, 579), (374, 372, 591, 578), (299, 301, 302, 303)])
me_sphere_001.polygons.foreach_set('use_smooth', [True] * 601)
me_sphere_001.polygons.foreach_set('material_index', [0, 0, 0, 0, 0, 0, 0, 0, 0, 0, 0, 0, 0, 0, 0, 0, 0, 0, 0, 0, 0, 0, 0, 0, 0, 0, 0, 0, 0, 0, 0, 0, 0, 0, 0, 0, 0, 0, 0, 0, 0, 0, 0, 0, 0, 0, 0, 0, 0, 0, 0, 0, 0, 0, 0, 0, 0, 0, 0, 0, 0, 0, 0, 0, 0, 0, 0, 0, 0, 0, 0, 0, 0, 0, 0, 0, 0, 0, 0, 0, 0, 0, 0, 0, 0, 0, 0, 0, 0, 0, 0, 0, 0, 0, 0, 0, 0, 0, 0, 0, 0, 0, 0, 0, 0, 0, 0, 0, 0, 0, 0, 0, 0, 0, 0, 0, 0, 0, 0, 0, 0, 0, 0, 0, 0, 0, 0, 0, 0, 0, 0, 0, 0, 0, 0, 0, 0, 0, 0, 0, 0, 0, 0, 0, 0, 0, 0, 0, 0, 0, 0, 0, 0, 0, 0, 0, 0, 0, 0, 0, 0, 0, 0, 0, 0, 0, 0, 0, 0, 0, 0, 0, 0, 0, 0, 0, 0, 0, 0, 0, 0, 0, 0, 0, 0, 0, 0, 0, 0, 0, 0, 0, 1, 1, 1, 1, 1, 1, 1, 1, 1, 1, 1, 1, 1, 1, 1, 1, 1, 1, 1, 1, 1, 1, 1, 1, 1, 1, 1, 1, 1, 1, 1, 1, 1, 1, 1, 1, 1, 1, 1, 1, 1, 1, 1, 1, 1, 1, 1, 1, 1, 1, 1, 1, 1, 1, 1, 1, 1, 1, 1, 1, 1, 1, 1, 1, 1, 1, 1, 1, 1, 1, 1, 1, 1, 1, 1, 1, 1, 1, 1, 1, 1, 1, 1, 1, 1, 1, 1, 1, 1, 1, 1, 1, 1, 1, 1, 1, 1, 1, 1, 1, 1, 1, 1, 1, 1, 1, 1, 1, 1, 1, 1, 1, 1, 1, 1, 1, 1, 1, 1, 1, 1, 1, 1, 1, 1, 1, 1, 1, 2, 2, 2, 3, 3, 3, 3, 3, 3, 3, 3, 3, 3, 3, 3, 3, 3, 3, 3, 3, 3, 3, 3, 3, 3, 3, 3, 3, 3, 3, 3, 3, 3, 3, 3, 3, 3, 3, 3, 3, 3, 3, 3, 3, 3, 3, 4, 4, 4, 4, 4, 4, 4, 4, 4, 4, 4, 4, 4, 4, 4, 4, 4, 4, 4, 4, 4, 4, 4, 4, 4, 4, 4, 4, 4, 4, 4, 4, 4, 4, 4, 4, 4, 4, 4, 4, 4, 4, 4, 4, 4, 4, 4, 4, 4, 4, 4, 4, 4, 4, 4, 4, 4, 4, 4, 4, 4, 4, 4, 4, 4, 4, 5, 5, 5, 5, 5, 5, 5, 5, 5, 5, 5, 5, 5, 5, 5, 5, 4, 4, 4, 4, 4, 4, 4, 4, 4, 4, 4, 4, 4, 4, 4, 4, 4, 4, 4, 4, 4, 4, 4, 4, 4, 4, 4, 4, 4, 4, 4, 4, 4, 4, 4, 4, 4, 4, 4, 4, 4, 4, 4, 4, 4, 4, 4, 4, 4, 4, 4, 4, 4, 4, 4, 4, 4, 4, 4, 4, 4, 4, 4, 4, 3, 3, 3, 3, 3, 3, 3, 3, 3, 3, 3, 3, 3, 3, 3, 3, 3, 3, 3, 3, 3, 3, 3, 3, 1, 1, 1, 1, 1, 1, 1, 1, 1, 1, 1, 1, 1, 1, 1, 1, 1, 1, 1, 1, 1, 1, 1, 1, 1, 1, 1, 1, 1, 1, 1, 1, 1, 1, 1, 1, 1, 1, 1, 1, 1, 1, 1, 1, 1, 1, 1, 1, 4, 4, 4, 4, 4, 4, 4, 4, 4, 4, 4, 4, 4, 4, 4, 4, 2])
me_sphere_001.materials.append(mat_snow)
me_sphere_001.materials.append(mat_coals)
me_sphere_001.materials.append(mat_carrot)
me_sphere_001.materials.append(mat_twigs)
me_sphere_001.materials.append(mat_hat)
me_sphere_001.materials.append(mat_hat_stripe)
me_sphere_001.use_remesh_preserve_volume = False
me_sphere_001.use_remesh_preserve_attributes = False
me_sphere_001.use_mirror_vertex_groups = False
me_sphere_001.update()
arm_armature = bpy.data.armatures.new('Armature')  # bones are not reproduced

# ---- objects
ob_snowmanrig = bpy.data.objects.new('SnowmanRig', arm_armature)
ob_snowman = bpy.data.objects.new('Snowman', me_sphere_001)
ob_lamp = bpy.data.objects.new('Lamp', light_lamp)
ob_camera = bpy.data.objects.new('Camera', cam_camera)

# ---- transforms, parenting, visibility, modifiers, constraints
ob_snowmanrig.location = (0.0, 0.0, 0.0)
ob_snowmanrig.show_in_front = True
ob_snowmanrig.lineart.crease_threshold = 0.0
ob_snowman.parent = ob_snowmanrig
ob_snowman.location = (0.0, 0.0, 0.0)
ob_snowman.lineart.crease_threshold = 0.0
_vg = ob_snowman.vertex_groups.new(name='Bottom')
_vg.add([0, 1, 2, 3, 4, 5, 6, 7, 8, 9, 10, 11, 12, 13, 14, 15, 16, 17, 18, 19, 20, 21, 22, 23, 24, 25, 26, 27, 28, 29, 30, 31, 32, 33, 34, 35, 36, 37, 38, 39, 40, 41, 42, 43, 44, 45, 46, 47, 48, 49, 50, 51, 52, 53, 54, 55, 56, 57, 58, 59, 60, 61, 62, 63, 64], 1.0, 'REPLACE')
_vg = ob_snowman.vertex_groups.new(name='Middle')
_vg.add([65, 66, 67, 68, 69, 70, 71, 72, 73, 74, 75, 76, 77, 78, 79, 80, 81, 82, 83, 84, 85, 86, 87, 88, 89, 90, 91, 92, 93, 94, 95, 96, 97, 98, 99, 100, 101, 102, 103, 104, 105, 106, 107, 108, 109, 110, 111, 112, 113, 114, 115, 116, 117, 118, 119, 120, 121, 122, 123, 124, 125, 126, 127, 128, 129, 527, 528, 529, 530, 531, 532, 533, 534, 535, 536, 537, 538, 539, 540, 541, 542, 543, 544, 545, 546, 547, 548, 549, 550, 551, 552, 553, 554, 555, 556, 557, 558, 559, 560, 561, 562, 563, 564, 565, 566, 567, 568, 569, 570, 571, 572, 573, 574, 575, 576, 577], 1.0, 'REPLACE')
_vg = ob_snowman.vertex_groups.new(name='Top')
_vg.add([130, 131, 132, 133, 134, 135, 136, 137, 138, 139, 140, 141, 142, 143, 144, 145, 146, 147, 148, 149, 150, 151, 152, 153, 154, 155, 156, 157, 158, 159, 160, 161, 162, 163, 164, 165, 166, 167, 168, 169, 170, 171, 172, 173, 174, 175, 176, 177, 178, 179, 180, 181, 182, 183, 184, 185, 186, 187, 188, 189, 190, 191, 192, 193, 194, 195, 196, 197, 198, 199, 200, 201, 202, 203, 204, 205, 206, 207, 208, 209, 210, 211, 212, 213, 214, 215, 216, 217, 218, 219, 220, 221, 222, 223, 224, 225, 226, 227, 228, 229, 230, 231, 232, 233, 234, 235, 236, 237, 238, 239, 240, 241, 242, 243, 244, 245, 246, 247, 248, 249, 250, 251, 252, 253, 254, 255, 256, 257, 258, 259, 260, 261, 262, 263, 264, 265, 266, 267, 268, 269, 270, 271, 272, 273, 274, 275, 276, 277, 278, 279, 280, 281, 282, 283, 284, 285, 286, 287, 288, 289, 290, 291, 292, 293, 294, 295, 296, 297, 298, 299, 300, 301, 302, 303, 343, 344, 345, 346, 347, 348, 349, 350, 351, 352, 353, 354, 355, 356, 357, 358, 359, 360, 361, 362, 363, 364, 365, 366, 367, 368, 369, 370, 371, 372, 373, 374, 375, 376, 377, 378, 379, 380, 381, 382, 383, 384, 385, 386, 387, 388, 389, 390, 391, 392, 393, 394, 395, 396, 397, 398, 399, 400, 401, 402, 403, 404, 405, 406, 407, 408, 409, 410, 411, 412, 413, 414, 415, 416, 417, 418, 419, 420, 421, 422, 423, 424, 425, 426, 427, 428, 429, 430, 431, 432, 433, 434, 435, 436, 437, 438, 439, 440, 441, 442, 443, 444, 445, 446, 447, 448, 449, 450, 451, 452, 453, 454, 455, 456, 457, 458, 459, 460, 461, 462, 463, 464, 465, 466, 467, 468, 469, 470, 471, 472, 473, 474, 475, 476, 477, 478, 479, 480, 481, 482, 483, 484, 485, 486, 487, 488, 489, 490, 491, 492, 493, 494, 495, 496, 497, 498, 499, 500, 501, 502, 578, 579, 580, 581, 582, 583, 584, 585, 586, 587, 588, 589, 590, 591, 592, 593], 1.0, 'REPLACE')
_vg = ob_snowman.vertex_groups.new(name='Upperarm.L')
_vg.add([304, 305, 306, 307, 312, 313, 314, 315, 503, 504, 505, 506, 507, 508, 509, 510, 511, 512, 513, 514, 515, 516, 517, 518, 519, 520, 521, 522, 523, 524, 525, 526], 1.0, 'REPLACE')
_vg = ob_snowman.vertex_groups.new(name='Forarm.L')
_vg.add([308, 309, 310, 311, 316, 317, 318, 319, 320, 321, 322, 323, 324, 325, 326, 327, 511, 512, 513, 514, 515, 516, 517, 518], 1.0, 'REPLACE')
_vg = ob_snowman.vertex_groups.new(name='Hand.L')
_vg.add([316, 317, 318, 319, 333, 334, 335, 336], 1.0, 'REPLACE')
_vg = ob_snowman.vertex_groups.new(name='Hand.L.001')
_vg.add([333, 334, 335, 336, 337], 1.0, 'REPLACE')
_vg = ob_snowman.vertex_groups.new(name='Hand.L.002')
_vg.add([308, 309, 316, 319, 338, 339, 340, 341], 1.0, 'REPLACE')
_vg = ob_snowman.vertex_groups.new(name='Hand.L.003')
_vg.add([338, 339, 340, 341, 342], 1.0, 'REPLACE')
_vg = ob_snowman.vertex_groups.new(name='Hand.L.004')
_vg.add([310, 311, 317, 318, 328, 329, 330, 331], 1.0, 'REPLACE')
_vg = ob_snowman.vertex_groups.new(name='Hand.L.005')
_vg.add([328, 329, 330, 331, 332], 1.0, 'REPLACE')
_vg = ob_snowman.vertex_groups.new(name='Upperarm.R')
_vg = ob_snowman.vertex_groups.new(name='Forarm.R')
_vg = ob_snowman.vertex_groups.new(name='Hand.R')
_vg = ob_snowman.vertex_groups.new(name='Hand.R.001')
_vg = ob_snowman.vertex_groups.new(name='Hand.R.006')
_vg = ob_snowman.vertex_groups.new(name='Hand.R.002')
_vg = ob_snowman.vertex_groups.new(name='Hand.R.003')
_vg = ob_snowman.vertex_groups.new(name='Hand.R.007')
_vg = ob_snowman.vertex_groups.new(name='Hand.R.004')
_vg = ob_snowman.vertex_groups.new(name='Hand.R.005')
_vg = ob_snowman.vertex_groups.new(name='Hand.R.008')
_m = ob_snowman.modifiers.new('Subsurf', 'SUBSURF')
_m.uv_smooth = 'PRESERVE_CORNERS'
_m.quality = 2
_m.show_only_control_edges = False
_m = ob_snowman.modifiers.new('Mirror', 'MIRROR')
_m.use_clip = True
_m = ob_snowman.modifiers.new('Armature', 'ARMATURE')
_m.object = ob_snowmanrig
ob_lamp.location = (4.076, 1.005, 5.904)
ob_lamp.rotation_euler = (0.6503, 0.05522, 1.866)
ob_lamp.lock_rotations_4d = False
ob_lamp.empty_display_type = 'ARROWS'
ob_lamp.color = (0.0, 0.0, 0.0, 0.0)
ob_lamp.lineart.crease_threshold = 0.0
ob_camera.location = (7.481, -6.508, 5.344)
ob_camera.rotation_euler = (1.109, 0.0, 0.8149)
ob_camera.lock_rotations_4d = False
ob_camera.empty_display_type = 'ARROWS'
ob_camera.color = (0.0, 0.0, 0.0, 0.0)
ob_camera.display_type = 'WIRE'
ob_camera.lineart.crease_threshold = 0.0

# ---- collection membership
col_collection_1.objects.link(ob_snowmanrig)
col_collection_1.objects.link(ob_snowman)
col_collection_1.objects.link(ob_lamp)
col_collection_1.objects.link(ob_camera)

# ---- scene / render settings (as saved in the file)
scene.camera = ob_camera
scene.frame_start = 1; scene.frame_end = 170; scene.frame_set(1)
scene.render.engine = 'BLENDER_EEVEE_NEXT'
scene.render.resolution_percentage = 50
scene.render.dither_intensity = 0.0
scene.cycles.use_denoising = False
scene.cycles.samples = 128
scene.cycles.sampling_pattern = 'TABULATED_SOBOL'
scene.cycles.use_adaptive_sampling = False
scene.cycles.use_light_tree = False
scene.cycles.blur_glossy = 0.0
scene.cycles.sample_clamp_indirect = 0.0
scene.view_settings.view_transform = 'Standard'
bpy.context.view_layer.update()
